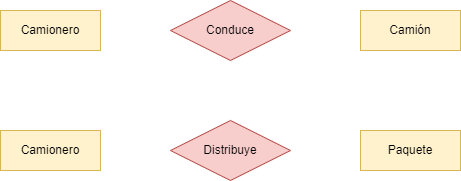

The diagram above was exported from draw.io. Its source (the exported page's mxGraphModel, read from the mxfile embedded in the PNG):
<mxGraphModel dx="3272" dy="859" grid="1" gridSize="10" guides="1" tooltips="1" connect="1" arrows="1" fold="1" page="1" pageScale="1" pageWidth="827" pageHeight="1169" math="0" shadow="0">
  <root>
    <mxCell id="0" />
    <mxCell id="1" parent="0" />
    <mxCell id="ReBZRMOoSH_v3E4CVmXt-1" value="Camionero" style="whiteSpace=wrap;html=1;align=center;fillColor=#fff2cc;strokeColor=#d6b656;" parent="1" vertex="1">
      <mxGeometry x="-1033" y="360" width="100" height="40" as="geometry" />
    </mxCell>
    <mxCell id="ReBZRMOoSH_v3E4CVmXt-14" value="Paquete" style="whiteSpace=wrap;html=1;align=center;fillColor=#fff2cc;strokeColor=#d6b656;" parent="1" vertex="1">
      <mxGeometry x="-673" y="360" width="100" height="40" as="geometry" />
    </mxCell>
    <mxCell id="ReBZRMOoSH_v3E4CVmXt-15" value="Distribuye" style="shape=rhombus;perimeter=rhombusPerimeter;whiteSpace=wrap;html=1;align=center;fillColor=#f8cecc;strokeColor=#b85450;" parent="1" vertex="1">
      <mxGeometry x="-863" y="350" width="120" height="60" as="geometry" />
    </mxCell>
    <mxCell id="ReBZRMOoSH_v3E4CVmXt-24" value="Camión" style="whiteSpace=wrap;html=1;align=center;fillColor=#fff2cc;strokeColor=#d6b656;" parent="1" vertex="1">
      <mxGeometry x="-673" y="240" width="100" height="40" as="geometry" />
    </mxCell>
    <mxCell id="ReBZRMOoSH_v3E4CVmXt-25" value="Conduce" style="shape=rhombus;perimeter=rhombusPerimeter;whiteSpace=wrap;html=1;align=center;fillColor=#f8cecc;strokeColor=#b85450;" parent="1" vertex="1">
      <mxGeometry x="-863" y="230" width="120" height="60" as="geometry" />
    </mxCell>
    <mxCell id="fYoQSwwXDMf4u_vXPjKd-1" value="Camionero" style="whiteSpace=wrap;html=1;align=center;fillColor=#fff2cc;strokeColor=#d6b656;" vertex="1" parent="1">
      <mxGeometry x="-1033" y="240" width="100" height="40" as="geometry" />
    </mxCell>
  </root>
</mxGraphModel>